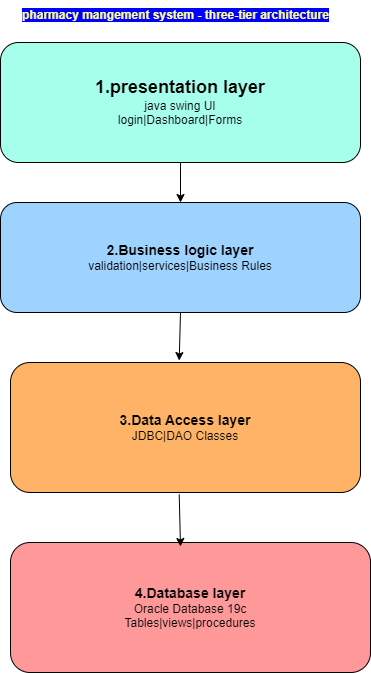

The diagram above was exported from draw.io. Its source (the exported page's mxGraphModel, read from the mxfile embedded in the PNG):
<mxGraphModel dx="1034" dy="519" grid="1" gridSize="10" guides="1" tooltips="1" connect="1" arrows="1" fold="1" page="1" pageScale="1" pageWidth="850" pageHeight="1100" math="0" shadow="0">
  <root>
    <mxCell id="0" />
    <mxCell id="1" parent="0" />
    <mxCell id="CDXziPmpEogIpvRbuB1t-1" value="&lt;b&gt;&lt;font style=&quot;font-size: 18px;&quot;&gt;1.presentation layer&lt;/font&gt;&lt;/b&gt;&lt;div&gt;java swing UI&lt;/div&gt;&lt;div&gt;login|Dashboard|Forms&lt;/div&gt;" style="rounded=1;whiteSpace=wrap;html=1;fillColor=#A6FFEA;" parent="1" vertex="1">
      <mxGeometry x="180" y="50" width="360" height="120" as="geometry" />
    </mxCell>
    <mxCell id="CDXziPmpEogIpvRbuB1t-2" value="&lt;b&gt;&lt;font style=&quot;font-size: 14px;&quot;&gt;2.Business logic layer&lt;/font&gt;&lt;/b&gt;&lt;div&gt;validation|services|Business Rules&lt;/div&gt;" style="rounded=1;whiteSpace=wrap;html=1;fillColor=#9ED2FF;" parent="1" vertex="1">
      <mxGeometry x="180" y="210" width="360" height="110" as="geometry" />
    </mxCell>
    <mxCell id="CDXziPmpEogIpvRbuB1t-3" value="&lt;b&gt;&lt;font style=&quot;font-size: 14px;&quot;&gt;3.Data Access layer&lt;/font&gt;&lt;/b&gt;&lt;div&gt;JDBC|DAO Classes&lt;/div&gt;" style="rounded=1;whiteSpace=wrap;html=1;fillColor=#FFB366;" parent="1" vertex="1">
      <mxGeometry x="190" y="370" width="350" height="130" as="geometry" />
    </mxCell>
    <mxCell id="CDXziPmpEogIpvRbuB1t-5" value="&lt;b&gt;&lt;font style=&quot;font-size: 14px;&quot;&gt;4.Database layer&lt;/font&gt;&lt;/b&gt;&lt;div&gt;Oracle Database 19c&lt;/div&gt;&lt;div&gt;Tables|views|procedures&lt;/div&gt;" style="rounded=1;whiteSpace=wrap;html=1;fillColor=#FF9999;" parent="1" vertex="1">
      <mxGeometry x="190" y="550" width="360" height="130" as="geometry" />
    </mxCell>
    <mxCell id="CDXziPmpEogIpvRbuB1t-6" value="" style="endArrow=classic;html=1;rounded=0;exitX=0.5;exitY=1;exitDx=0;exitDy=0;entryX=0.5;entryY=0;entryDx=0;entryDy=0;" parent="1" source="CDXziPmpEogIpvRbuB1t-1" target="CDXziPmpEogIpvRbuB1t-2" edge="1">
      <mxGeometry width="50" height="50" relative="1" as="geometry">
        <mxPoint x="360" y="220" as="sourcePoint" />
        <mxPoint x="410" y="170" as="targetPoint" />
        <Array as="points" />
      </mxGeometry>
    </mxCell>
    <mxCell id="CDXziPmpEogIpvRbuB1t-7" value="" style="endArrow=classic;html=1;rounded=0;exitX=0.5;exitY=1;exitDx=0;exitDy=0;entryX=0.482;entryY=-0.015;entryDx=0;entryDy=0;entryPerimeter=0;" parent="1" source="CDXziPmpEogIpvRbuB1t-2" target="CDXziPmpEogIpvRbuB1t-3" edge="1">
      <mxGeometry width="50" height="50" relative="1" as="geometry">
        <mxPoint x="400" y="390" as="sourcePoint" />
        <mxPoint x="450" y="340" as="targetPoint" />
      </mxGeometry>
    </mxCell>
    <mxCell id="CDXziPmpEogIpvRbuB1t-8" value="" style="endArrow=classic;html=1;rounded=0;exitX=0.482;exitY=1.015;exitDx=0;exitDy=0;exitPerimeter=0;" parent="1" source="CDXziPmpEogIpvRbuB1t-3" edge="1">
      <mxGeometry width="50" height="50" relative="1" as="geometry">
        <mxPoint x="375" y="540" as="sourcePoint" />
        <mxPoint x="360" y="554" as="targetPoint" />
      </mxGeometry>
    </mxCell>
    <mxCell id="CDXziPmpEogIpvRbuB1t-9" value="&lt;b&gt;&lt;font style=&quot;background-color: rgb(0, 0, 255);&quot; color=&quot;#ffff99&quot;&gt;pharmacy mangement system - three-tier architecture&lt;/font&gt;&lt;/b&gt;" style="text;html=1;align=center;verticalAlign=middle;resizable=0;points=[];autosize=1;strokeColor=none;fillColor=none;" parent="1" vertex="1">
      <mxGeometry x="190" y="8" width="330" height="30" as="geometry" />
    </mxCell>
  </root>
</mxGraphModel>